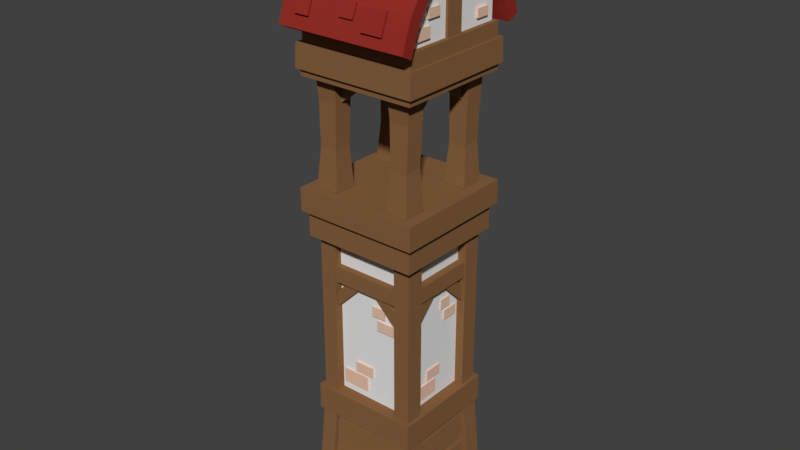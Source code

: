 # Source: bell_tower.blend  (saved by Blender 2.78.0; exported with 4.5.12 LTS)
import bpy
from mathutils import Matrix  # noqa: F401  (used for matrix-valued properties, if any)

bpy.ops.wm.read_factory_settings(use_empty=True)
scene = bpy.context.scene
scene.name = 'Scene'

# ---- collections
col_collection_1 = bpy.data.collections.new('Collection 1'); scene.collection.children.link(col_collection_1)

# ---- materials (node trees are filled in below, after node groups)
mat_roof = bpy.data.materials.new('roof')
mat_roof.alpha_threshold = 0.0
mat_roof.use_transparent_shadow = False
mat_roof.diffuse_color = (0.3032, 0.02868, 0.02085, 1.0)
mat_roof.roughness = 0.5
mat_bricks = bpy.data.materials.new('bricks')
mat_bricks.alpha_threshold = 0.0
mat_bricks.use_transparent_shadow = False
mat_bricks.diffuse_color = (0.8, 0.5436, 0.4042, 1.0)
mat_bricks.roughness = 0.5
mat_plaster = bpy.data.materials.new('plaster')
mat_plaster.alpha_threshold = 0.0
mat_plaster.use_transparent_shadow = False
mat_plaster.roughness = 0.5
mat_wood = bpy.data.materials.new('wood')
mat_wood.alpha_threshold = 0.0
mat_wood.use_transparent_shadow = False
mat_wood.diffuse_color = (0.2462, 0.1223, 0.05093, 1.0)
mat_wood.roughness = 0.5

# ---- material node trees

# ---- world
world_world = bpy.data.worlds.new('World'); scene.world = world_world
world_world.color = (0.05088, 0.05088, 0.05088)
world_world.use_sun_shadow = False
world_world.sun_shadow_jitter_overblur = 0.0
world_world.cycles.sampling_method = 'MANUAL'

# ---- meshes
me_cube_006 = bpy.data.meshes.new('Cube.006')
me_cube_006.from_pydata([(0.726, -0.3869, 0.5958), (0.726, -0.4302, 0.6455), (0.726, -0.1724, 0.7827), (0.726, -0.2157, 0.8324), (1.011, -0.3869, 0.5958), (1.011, -0.4302, 0.6455), (1.011, -0.1724, 0.7827), (1.011, -0.2157, 0.8324), (0.1579, -0.5607, 0.4341), (0.1579, -0.608, 0.4997), (0.1579, -0.3103, 0.6647), (0.1579, -0.3576, 0.7), (0.4808, -0.5607, 0.4341), (0.4808, -0.608, 0.4997), (0.4808, -0.3103, 0.6647), (0.4808, -0.3576, 0.7), (-0.8062, -0.3519, 0.6429), (-0.8062, -0.3804, 0.6902), (-0.8062, -0.1015, 0.8735), (-0.8062, -0.13, 0.8966), (-0.4833, -0.3519, 0.6429), (-0.4833, -0.3804, 0.6902), (-0.4833, -0.1015, 0.8735), (-0.4833, -0.13, 0.8966), (-0.4785, -0.7272, 0.3288), (-0.4785, -0.7373, 0.3634), (-0.4785, -0.5218, 0.4994), (-0.4785, -0.5319, 0.534), (-0.2326, -0.7272, 0.3288), (-0.2326, -0.7373, 0.3634), (-0.2326, -0.5218, 0.4994), (-0.2326, -0.5319, 0.534), (0.6373, -0.9135, -0.02338), (0.6373, -0.9792, 0.0174), (0.6373, -0.7633, 0.2188), (0.6373, -0.8291, 0.2596), (0.9223, -0.9135, -0.02338), (0.9223, -0.9792, 0.0174), (0.9223, -0.7633, 0.2188), (0.9223, -0.8291, 0.2596), (-0.5758, -1.1, -0.3526), (-0.5758, -1.175, -0.3062), (-0.5758, -0.9287, -0.07649), (-0.5758, -1.004, -0.02999), (-0.2509, -1.1, -0.3526), (-0.2509, -1.175, -0.3062), (-0.2509, -0.9287, -0.07649), (-0.2509, -1.004, -0.02999), (-0.9187, -0.9054, 0.02237), (-0.9187, -0.9611, 0.0569), (-0.9187, -0.7783, 0.2275), (-0.9187, -0.834, 0.262), (-0.6774, -0.9054, 0.02237), (-0.6774, -0.9611, 0.0569), (-0.6774, -0.7783, 0.2275), (-0.6774, -0.834, 0.262), (0.4204, -1.308, -0.7559), (0.4204, -1.391, -0.7239), (0.4204, -1.17, -0.3969), (0.4204, -1.253, -0.365), (0.8049, -1.308, -0.7559), (0.8049, -1.391, -0.7239), (0.8049, -1.17, -0.3969), (0.8049, -1.253, -0.365), (-0.006446, -0.9816, -0.0949), (-0.006446, -1.045, -0.05485), (-0.006446, -0.8087, 0.1794), (-0.006446, -0.8722, 0.2194), (0.3178, -0.9816, -0.0949), (0.3178, -1.045, -0.05485), (0.3178, -0.8087, 0.1794), (0.3178, -0.8722, 0.2194), (-0.04086, -1.28, -0.6156), (-0.04086, -1.335, -0.5918), (-0.04086, -1.177, -0.3768), (-0.04086, -1.233, -0.3531), (0.219, -1.28, -0.6156), (0.219, -1.335, -0.5918), (0.219, -1.177, -0.3768), (0.219, -1.233, -0.3531), (-0.8904, -1.322, -0.707), (-0.8904, -1.377, -0.6832), (-0.8904, -1.219, -0.4682), (-0.8904, -1.274, -0.4445), (-0.6305, -1.322, -0.707), (-0.6305, -1.377, -0.6832), (-0.6305, -1.219, -0.4682), (-0.6305, -1.274, -0.4445)], [], [(0, 1, 3, 2), (2, 3, 7, 6), (6, 7, 5, 4), (4, 5, 1, 0), (7, 3, 1, 5), (8, 9, 11, 10), (10, 11, 15, 14), (14, 15, 13, 12), (12, 13, 9, 8), (15, 11, 9, 13), (16, 17, 19, 18), (18, 19, 23, 22), (22, 23, 21, 20), (20, 21, 17, 16), (23, 19, 17, 21), (24, 25, 27, 26), (26, 27, 31, 30), (30, 31, 29, 28), (28, 29, 25, 24), (31, 27, 25, 29), (32, 33, 35, 34), (34, 35, 39, 38), (38, 39, 37, 36), (36, 37, 33, 32), (39, 35, 33, 37), (40, 41, 43, 42), (42, 43, 47, 46), (46, 47, 45, 44), (44, 45, 41, 40), (47, 43, 41, 45), (48, 49, 51, 50), (50, 51, 55, 54), (54, 55, 53, 52), (52, 53, 49, 48), (55, 51, 49, 53), (56, 57, 59, 58), (58, 59, 63, 62), (62, 63, 61, 60), (60, 61, 57, 56), (63, 59, 57, 61), (64, 65, 67, 66), (66, 67, 71, 70), (70, 71, 69, 68), (68, 69, 65, 64), (71, 67, 65, 69), (72, 73, 75, 74), (74, 75, 79, 78), (78, 79, 77, 76), (76, 77, 73, 72), (79, 75, 73, 77), (80, 81, 83, 82), (82, 83, 87, 86), (86, 87, 85, 84), (84, 85, 81, 80), (87, 83, 81, 85)])
me_cube_006.materials.append(mat_roof)
me_cube_006.use_remesh_preserve_volume = False
me_cube_006.use_remesh_preserve_attributes = False
me_cube_006.use_mirror_vertex_groups = False
me_cube_006.update()
me_cube_005 = bpy.data.meshes.new('Cube.005')
me_cube_005.from_pydata([(0.06448, 0.8184, -0.4255), (0.06448, 0.8184, -0.6207), (-0.5766, 0.8184, -0.9363), (-0.5766, 0.8184, -0.6706), (-0.3156, 0.8184, -0.4255), (-0.3156, 0.8184, -0.6207), (-0.05947, 0.8184, -0.9363), (-0.05947, 0.8184, -0.6706), (0.3421, 0.8184, 0.8415), (0.3421, 0.8184, 0.6566), (0.07642, 0.8184, 0.8415), (0.07642, 0.8184, 0.6566), (0.5292, 0.8184, 0.5946), (0.5292, 0.8184, 0.4097), (0.1822, 0.8184, 0.5946), (0.1822, 0.8184, 0.4097), (-0.2102, 0.8184, 1.834), (-0.2102, 0.8184, 1.649), (-0.5571, 0.8184, 1.834), (-0.5571, 0.8184, 1.649), (0.07642, 0.7506, 0.8415), (0.07642, 0.7506, 0.6566), (0.3421, 0.7506, 0.6566), (0.3421, 0.7506, 0.8415), (-0.5766, 0.7506, -0.6706), (-0.5766, 0.7506, -0.9363), (-0.05947, 0.7506, -0.9363), (-0.05947, 0.7506, -0.6706), (0.06448, 0.7506, -0.4255), (0.06448, 0.7506, -0.6207), (-0.3156, 0.7506, -0.4255), (-0.3156, 0.7506, -0.6207), (0.1822, 0.7506, 0.5946), (0.1822, 0.7506, 0.4097), (0.5292, 0.7506, 0.4097), (0.5292, 0.7506, 0.5946), (-0.5571, 0.7506, 1.834), (-0.5571, 0.7506, 1.649), (-0.2102, 0.7506, 1.649), (-0.2102, 0.7506, 1.834), (0.06448, -0.8157, -0.4255), (0.06448, -0.8157, -0.6207), (-0.5766, -0.8157, -0.9363), (-0.5766, -0.8157, -0.6706), (-0.3156, -0.8157, -0.4255), (-0.3156, -0.8157, -0.6207), (-0.05947, -0.8157, -0.9363), (-0.05947, -0.8157, -0.6706), (0.3421, -0.8157, 0.8415), (0.3421, -0.8157, 0.6566), (0.07642, -0.8157, 0.8415), (0.07642, -0.8157, 0.6566), (0.5292, -0.8157, 0.5946), (0.5292, -0.8157, 0.4097), (0.1822, -0.8157, 0.5946), (0.1822, -0.8157, 0.4097), (-0.2102, -0.8157, 1.834), (-0.2102, -0.8157, 1.649), (-0.5571, -0.8157, 1.834), (-0.5571, -0.8157, 1.649), (0.07642, -0.7479, 0.8415), (0.07642, -0.7479, 0.6566), (0.3421, -0.7479, 0.6566), (0.3421, -0.7479, 0.8415), (-0.5766, -0.7479, -0.6706), (-0.5766, -0.7479, -0.9363), (-0.05947, -0.7479, -0.9363), (-0.05947, -0.7479, -0.6706), (0.06448, -0.7479, -0.4255), (0.06448, -0.7479, -0.6207), (-0.3156, -0.7479, -0.4255), (-0.3156, -0.7479, -0.6207), (0.1822, -0.7479, 0.5946), (0.1822, -0.7479, 0.4097), (0.5292, -0.7479, 0.4097), (0.5292, -0.7479, 0.5946), (-0.5571, -0.7479, 1.834), (-0.5571, -0.7479, 1.649), (-0.2102, -0.7479, 1.649), (-0.2102, -0.7479, 1.834), (-0.8265, 0.1061, -0.4556), (-0.8265, 0.1061, -0.6509), (-0.8265, -0.4682, -0.9664), (-0.8265, -0.4682, -0.7008), (-0.8265, -0.2344, -0.4556), (-0.8265, -0.2344, -0.6509), (-0.8265, -0.004968, -0.9664), (-0.8265, -0.004968, -0.7008), (-0.8265, 0.3547, 0.8114), (-0.8265, 0.3547, 0.6265), (-0.8265, 0.1168, 0.8114), (-0.8265, 0.1168, 0.6265), (-0.8265, 0.5223, 0.5645), (-0.8265, 0.5223, 0.3796), (-0.8265, 0.2116, 0.5645), (-0.8265, 0.2116, 0.3796), (-0.8265, -0.1821, 1.822), (-0.8265, -0.1821, 1.637), (-0.8265, -0.4929, 1.822), (-0.8265, -0.4929, 1.637), (-0.7587, 0.1168, 0.8114), (-0.7587, 0.1168, 0.6265), (-0.7587, 0.3547, 0.6265), (-0.7587, 0.3547, 0.8114), (-0.7587, -0.4682, -0.7008), (-0.7587, -0.4682, -0.9664), (-0.7587, -0.004968, -0.9664), (-0.7587, -0.004968, -0.7008), (-0.7587, 0.1061, -0.4556), (-0.7587, 0.1061, -0.6509), (-0.7587, -0.2344, -0.4556), (-0.7587, -0.2344, -0.6509), (-0.7587, 0.2116, 0.5645), (-0.7587, 0.2116, 0.3796), (-0.7587, 0.5223, 0.3796), (-0.7587, 0.5223, 0.5645), (-0.7587, -0.4929, 1.822), (-0.7587, -0.4929, 1.637), (-0.7587, -0.1821, 1.637), (-0.7587, -0.1821, 1.822), (0.8076, 0.1061, -0.4556), (0.8076, 0.1061, -0.6509), (0.8076, -0.4682, -0.9664), (0.8076, -0.4682, -0.7008), (0.8076, -0.2344, -0.4556), (0.8076, -0.2344, -0.6509), (0.8076, -0.004968, -0.9664), (0.8076, -0.004968, -0.7008), (0.8076, 0.3547, 0.8114), (0.8076, 0.3547, 0.6265), (0.8076, 0.1168, 0.8114), (0.8076, 0.1168, 0.6265), (0.8076, 0.5223, 0.5645), (0.8076, 0.5223, 0.3796), (0.8076, 0.2116, 0.5645), (0.8076, 0.2116, 0.3796), (0.8076, -0.1821, 1.822), (0.8076, -0.1821, 1.637), (0.8076, -0.4929, 1.822), (0.8076, -0.4929, 1.637), (0.7398, 0.1168, 0.8114), (0.7398, 0.1168, 0.6265), (0.7398, 0.3547, 0.6265), (0.7398, 0.3547, 0.8114), (0.7398, -0.4682, -0.7008), (0.7398, -0.4682, -0.9664), (0.7398, -0.004968, -0.9664), (0.7398, -0.004968, -0.7008), (0.7398, 0.1061, -0.4556), (0.7398, 0.1061, -0.6509), (0.7398, -0.2344, -0.4556), (0.7398, -0.2344, -0.6509), (0.7398, 0.2116, 0.5645), (0.7398, 0.2116, 0.3796), (0.7398, 0.5223, 0.3796), (0.7398, 0.5223, 0.5645), (0.7398, -0.4929, 1.822), (0.7398, -0.4929, 1.637), (0.7398, -0.1821, 1.637), (0.7398, -0.1821, 1.822), (-1.051, -0.5695, 5.808), (-1.051, -0.5695, 5.623), (-1.051, -0.8802, 5.808), (-1.051, -0.8802, 5.623), (-0.9833, -0.8802, 5.808), (-0.9833, -0.8802, 5.623), (-0.9833, -0.5695, 5.623), (-0.9833, -0.5695, 5.808), (1.048, -0.5695, 5.808), (1.048, -0.5695, 5.623), (1.048, -0.8802, 5.808), (1.048, -0.8802, 5.623), (0.9802, -0.8802, 5.808), (0.9802, -0.8802, 5.623), (0.9802, -0.5695, 5.623), (0.9802, -0.5695, 5.808), (-1.051, -0.3501, 6.064), (-1.051, -0.3501, 5.909), (-1.051, -0.6075, 6.064), (-1.051, -0.6075, 5.909), (-0.9833, -0.6075, 6.064), (-0.9833, -0.6075, 5.909), (-0.9833, -0.3501, 5.909), (-0.9833, -0.3501, 6.064), (1.048, -0.3501, 6.064), (1.048, -0.3501, 5.909), (1.048, -0.6075, 6.064), (1.048, -0.6075, 5.909), (0.9802, -0.6075, 6.064), (0.9802, -0.6075, 5.909), (0.9802, -0.3501, 5.909), (0.9802, -0.3501, 6.064), (-1.051, 0.8405, 5.802), (-1.051, 0.8405, 5.648), (-1.051, 0.5831, 5.802), (-1.051, 0.5831, 5.648), (-0.9833, 0.5831, 5.802), (-0.9833, 0.5831, 5.648), (-0.9833, 0.8405, 5.648), (-0.9833, 0.8405, 5.802), (1.048, 0.8405, 5.802), (1.048, 0.8405, 5.648), (1.048, 0.5831, 5.802), (1.048, 0.5831, 5.648), (0.9802, 0.5831, 5.802), (0.9802, 0.5831, 5.648), (0.9802, 0.8405, 5.648), (0.9802, 0.8405, 5.802), (-1.051, 0.2063, 6.898), (-1.051, 0.2063, 6.762), (-1.051, -0.01902, 6.898), (-1.051, -0.01902, 6.762), (-0.9833, -0.01902, 6.898), (-0.9833, -0.01902, 6.762), (-0.9833, 0.2063, 6.762), (-0.9833, 0.2063, 6.898), (1.048, 0.2063, 6.898), (1.048, 0.2063, 6.762), (1.048, -0.01902, 6.898), (1.048, -0.01902, 6.762), (0.9802, -0.01902, 6.898), (0.9802, -0.01902, 6.762), (0.9802, 0.2063, 6.762), (0.9802, 0.2063, 6.898)], [], [(2, 3, 7, 6), (19, 18, 16, 17), (15, 14, 12, 13), (11, 10, 8, 9), (5, 4, 0, 1), (15, 33, 32, 14), (3, 24, 27, 7), (13, 34, 33, 15), (7, 27, 26, 6), (14, 32, 35, 12), (8, 23, 22, 9), (11, 21, 20, 10), (12, 35, 34, 13), (0, 28, 29, 1), (9, 22, 21, 11), (19, 37, 36, 18), (4, 30, 28, 0), (10, 20, 23, 8), (17, 38, 37, 19), (1, 29, 31, 5), (2, 25, 24, 3), (18, 36, 39, 16), (5, 31, 30, 4), (6, 26, 25, 2), (16, 39, 38, 17), (42, 46, 47, 43), (59, 57, 56, 58), (55, 53, 52, 54), (51, 49, 48, 50), (45, 41, 40, 44), (55, 54, 72, 73), (43, 47, 67, 64), (53, 55, 73, 74), (47, 46, 66, 67), (54, 52, 75, 72), (48, 49, 62, 63), (51, 50, 60, 61), (52, 53, 74, 75), (40, 41, 69, 68), (49, 51, 61, 62), (59, 58, 76, 77), (44, 40, 68, 70), (50, 48, 63, 60), (57, 59, 77, 78), (41, 45, 71, 69), (42, 43, 64, 65), (58, 56, 79, 76), (45, 44, 70, 71), (46, 42, 65, 66), (56, 57, 78, 79), (82, 83, 87, 86), (99, 98, 96, 97), (95, 94, 92, 93), (91, 90, 88, 89), (85, 84, 80, 81), (95, 113, 112, 94), (83, 104, 107, 87), (93, 114, 113, 95), (87, 107, 106, 86), (94, 112, 115, 92), (88, 103, 102, 89), (91, 101, 100, 90), (92, 115, 114, 93), (80, 108, 109, 81), (89, 102, 101, 91), (99, 117, 116, 98), (84, 110, 108, 80), (90, 100, 103, 88), (97, 118, 117, 99), (81, 109, 111, 85), (82, 105, 104, 83), (98, 116, 119, 96), (85, 111, 110, 84), (86, 106, 105, 82), (96, 119, 118, 97), (122, 126, 127, 123), (139, 137, 136, 138), (135, 133, 132, 134), (131, 129, 128, 130), (125, 121, 120, 124), (135, 134, 152, 153), (123, 127, 147, 144), (133, 135, 153, 154), (127, 126, 146, 147), (134, 132, 155, 152), (128, 129, 142, 143), (131, 130, 140, 141), (132, 133, 154, 155), (120, 121, 149, 148), (129, 131, 141, 142), (139, 138, 156, 157), (124, 120, 148, 150), (130, 128, 143, 140), (137, 139, 157, 158), (121, 125, 151, 149), (122, 123, 144, 145), (138, 136, 159, 156), (125, 124, 150, 151), (126, 122, 145, 146), (136, 137, 158, 159), (163, 162, 160, 161), (163, 165, 164, 162), (161, 166, 165, 163), (162, 164, 167, 160), (160, 167, 166, 161), (171, 169, 168, 170), (171, 170, 172, 173), (169, 171, 173, 174), (170, 168, 175, 172), (168, 169, 174, 175), (179, 178, 176, 177), (179, 181, 180, 178), (177, 182, 181, 179), (178, 180, 183, 176), (176, 183, 182, 177), (187, 185, 184, 186), (187, 186, 188, 189), (185, 187, 189, 190), (186, 184, 191, 188), (184, 185, 190, 191), (195, 194, 192, 193), (195, 197, 196, 194), (193, 198, 197, 195), (194, 196, 199, 192), (192, 199, 198, 193), (203, 201, 200, 202), (203, 202, 204, 205), (201, 203, 205, 206), (202, 200, 207, 204), (200, 201, 206, 207), (211, 210, 208, 209), (211, 213, 212, 210), (209, 214, 213, 211), (210, 212, 215, 208), (208, 215, 214, 209), (219, 217, 216, 218), (219, 218, 220, 221), (217, 219, 221, 222), (218, 216, 223, 220), (216, 217, 222, 223)])
me_cube_005.materials.append(mat_bricks)
me_cube_005.use_remesh_preserve_volume = False
me_cube_005.use_remesh_preserve_attributes = False
me_cube_005.use_mirror_vertex_groups = False
me_cube_005.update()
me_cube_004 = bpy.data.meshes.new('Cube.004')
me_cube_004.from_pydata([(1.21, -0.7568, 0.3389), (1.21, 0.0, 0.9778), (1.21, -1.212, -0.3835), (1.21, -1.402, -0.8969), (1.21, -0.5439, 0.2226), (1.21, 0.0, 0.6365), (1.21, -1.017, -0.5145), (1.21, -1.2, -0.9993), (0.9097, 0.0, 0.9778), (0.9097, -0.7568, 0.3389), (0.9097, -1.212, -0.3835), (0.9097, -1.402, -0.8969), (0.9097, 0.0, 0.6365), (0.9097, -0.5439, 0.2226), (0.9097, -1.017, -0.5145), (0.9097, -1.2, -0.9993), (1.21, -1.294, -0.5789), (1.21, -1.097, -0.7017), (0.9097, -1.294, -0.5789), (1.06, 0.0, 0.9778), (1.079, 0.0, 0.6365), (1.06, -0.7568, 0.3389), (1.06, -1.212, -0.3835), (1.06, -1.402, -0.8969), (1.079, -0.5439, 0.2226), (1.06, -1.017, -0.5145), (1.06, -1.2, -0.9993), (1.06, -1.294, -0.5789), (1.06, -1.097, -0.7017), (1.21, -0.9842, -0.02233), (1.21, -0.7486, -0.08782), (0.9097, -0.9842, -0.02233), (1.06, -0.9842, -0.02233), (1.079, -0.7486, -0.08782), (1.079, 0.0, -0.08317), (1.079, 0.0, 0.2226), (0.9097, 0.0, -0.08317), (0.0, 0.0, 0.9778), (0.0, -0.7568, 0.3389), (0.0, -1.212, -0.3835), (0.0, -1.402, -0.8969), (0.0, -1.2, -0.9993), (0.0, -1.294, -0.5789), (0.0, -1.097, -0.7017), (0.0, -0.9842, -0.02233), (0.9097, -1.097, -0.7017), (0.9097, -0.7486, -0.08782), (0.0, -1.017, -0.5145), (1.015, -0.5439, 0.2226), (1.015, 0.0, 0.6365), (1.015, 0.0, 0.2226)], [], [(16, 17, 6, 2), (23, 26, 7, 3), (29, 30, 4, 0), (0, 4, 5, 1), (40, 41, 15, 11), (28, 26, 15, 45), (33, 25, 14, 46), (20, 24, 13, 12), (27, 18, 11, 23), (32, 31, 10, 22), (19, 8, 9, 21), (22, 10, 18, 27), (25, 28, 45, 14), (3, 7, 17, 16), (6, 17, 28, 25), (2, 22, 27, 16), (1, 19, 21, 0), (29, 32, 22, 2), (16, 27, 23, 3), (5, 4, 24, 20), (30, 6, 25, 33), (17, 7, 26, 28), (11, 15, 26, 23), (4, 30, 33, 24), (0, 21, 32, 29), (21, 9, 31, 32), (24, 33, 46, 13), (2, 6, 30, 29), (33, 34, 35, 24), (24, 35, 50, 48), (34, 33, 46, 36), (9, 38, 44, 31), (10, 39, 42, 18), (8, 37, 38, 9), (31, 44, 39, 10), (18, 42, 40, 11), (45, 15, 41, 43), (14, 45, 43, 47), (49, 48, 50), (20, 24, 48, 49)])
me_cube_004.polygons.foreach_set('material_index', [0, 0, 0, 0, 0, 0, 0, 0, 0, 0, 0, 0, 0, 0, 0, 0, 0, 0, 0, 0, 0, 0, 0, 0, 0, 0, 0, 0, 2, 2, 2, 0, 0, 0, 0, 0, 0, 0, 1, 0])
me_cube_004.materials.append(mat_roof)
me_cube_004.materials.append(mat_plaster)
me_cube_004.materials.append(mat_wood)
me_cube_004.use_remesh_preserve_volume = False
me_cube_004.use_remesh_preserve_attributes = False
me_cube_004.use_mirror_vertex_groups = False
me_cube_004.update()
me_cube_003 = bpy.data.meshes.new('Cube.003')
me_cube_003.from_pydata([(2.614, -4.912, -7.277), (2.686, -4.725, 2.463), (2.614, -2.768, -7.277), (2.686, -2.725, 2.463), (4.758, -4.912, -7.277), (4.686, -4.725, 2.463), (4.758, -2.768, -7.277), (4.686, -2.725, 2.463), (2.867, -4.595, -3.739), (2.867, -2.97, -3.54), (4.505, -2.97, -3.54), (4.505, -4.595, -3.739), (2.779, -4.563, 0.3546), (2.779, -2.854, -0.2478), (4.594, -2.854, -0.2478), (4.594, -4.563, 0.3546), (-4.758, -4.912, -7.277), (-4.686, -4.725, 2.463), (-4.758, -2.768, -7.277), (-4.686, -2.725, 2.463), (-2.614, -4.912, -7.277), (-2.686, -4.725, 2.463), (-2.614, -2.768, -7.277), (-2.686, -2.725, 2.463), (-4.505, -4.595, -3.739), (-4.505, -2.97, -3.54), (-2.867, -2.97, -3.54), (-2.867, -4.595, -3.739), (-4.594, -4.563, 0.3546), (-4.594, -2.854, -0.2478), (-2.779, -2.854, -0.2478), (-2.779, -4.563, 0.3546), (2.614, 2.533, -7.277), (2.686, 2.721, 2.463), (2.614, 4.677, -7.277), (2.686, 4.721, 2.463), (4.758, 2.533, -7.277), (4.686, 2.721, 2.463), (4.758, 4.677, -7.277), (4.686, 4.721, 2.463), (2.867, 2.85, -3.739), (2.867, 4.476, -3.54), (4.505, 4.476, -3.54), (4.505, 2.85, -3.739), (2.779, 2.882, 0.3546), (2.779, 4.591, -0.2478), (4.594, 4.591, -0.2478), (4.594, 2.882, 0.3546), (-4.758, 2.533, -7.277), (-4.686, 2.721, 2.463), (-4.758, 4.677, -7.277), (-4.686, 4.721, 2.463), (-2.614, 2.533, -7.277), (-2.686, 2.721, 2.463), (-2.614, 4.677, -7.277), (-2.686, 4.721, 2.463), (-4.505, 2.85, -3.739), (-4.505, 4.476, -3.54), (-2.867, 4.476, -3.54), (-2.867, 2.85, -3.739), (-4.594, 2.882, 0.3546), (-4.594, 4.591, -0.2478), (-2.779, 4.591, -0.2478), (-2.779, 2.882, 0.3546)], [], [(12, 1, 3, 13), (13, 3, 7, 14), (14, 7, 5, 15), (15, 5, 1, 12), (6, 10, 11, 4), (4, 11, 8, 0), (2, 9, 10, 6), (0, 8, 9, 2), (11, 15, 12, 8), (10, 14, 15, 11), (9, 13, 14, 10), (8, 12, 13, 9), (28, 17, 19, 29), (29, 19, 23, 30), (30, 23, 21, 31), (31, 21, 17, 28), (22, 26, 27, 20), (20, 27, 24, 16), (18, 25, 26, 22), (16, 24, 25, 18), (27, 31, 28, 24), (26, 30, 31, 27), (25, 29, 30, 26), (24, 28, 29, 25), (44, 33, 35, 45), (45, 35, 39, 46), (46, 39, 37, 47), (47, 37, 33, 44), (38, 42, 43, 36), (36, 43, 40, 32), (34, 41, 42, 38), (32, 40, 41, 34), (43, 47, 44, 40), (42, 46, 47, 43), (41, 45, 46, 42), (40, 44, 45, 41), (60, 49, 51, 61), (61, 51, 55, 62), (62, 55, 53, 63), (63, 53, 49, 60), (54, 58, 59, 52), (52, 59, 56, 48), (50, 57, 58, 54), (48, 56, 57, 50), (59, 63, 60, 56), (58, 62, 63, 59), (57, 61, 62, 58), (56, 60, 61, 57)])
me_cube_003.materials.append(mat_wood)
me_cube_003.use_remesh_preserve_volume = False
me_cube_003.use_remesh_preserve_attributes = False
me_cube_003.use_mirror_vertex_groups = False
me_cube_003.update()
me_cube_002 = bpy.data.meshes.new('Cube.002')
me_cube_002.from_pydata([(0.7744, -0.5954, -0.6381), (0.6398, -0.7563, -0.6381), (0.9495, -0.5955, -0.6381), (0.9488, -0.9291, -0.6381), (0.6457, -0.9291, -0.6381), (0.7744, -0.5954, -3.681), (0.6398, -0.7563, -3.681), (0.9495, -0.5955, -3.681), (0.9488, -0.9291, -3.681), (0.6457, -0.9291, -3.681), (0.9488, -0.9291, -1.168), (0.6457, -0.9291, -1.168), (0.6398, -0.7563, -1.168), (0.9495, -0.5955, -1.168), (0.7744, -0.5954, -1.168), (0.9488, -0.9291, -1.461), (0.6398, -0.7563, -1.461), (0.9495, -0.5955, -1.461), (0.6457, -0.9291, -1.461), (0.7744, -0.5954, -1.461), (0.9261, -0.5954, -0.6381), (0.9261, -0.5954, -3.681), (0.9261, -0.5954, -1.168), (0.9261, -0.5954, -1.461), (0.6442, -0.9095, -0.6381), (0.6442, -0.9095, -3.681), (0.6442, -0.9095, -1.168), (0.6442, -0.9095, -1.461), (0.0, -0.7563, -1.168), (0.0, -0.7563, -1.461), (0.0, -0.9095, -1.168), (0.0, -0.9095, -1.461), (0.7697, 0.0, -1.461), (0.7697, 0.0, -1.168), (0.9214, 0.0, -1.168), (0.9214, 0.0, -1.461), (0.8774, -0.6073, -1.672), (0.8774, -0.6073, -1.965), (0.8774, -0.3968, -1.458), (0.8743, -0.1037, -1.458), (0.7753, -0.6073, -1.672), (0.7753, -0.6073, -1.965), (0.7753, -0.3968, -1.458), (0.7722, -0.1037, -1.458), (0.6519, -0.865, -1.672), (0.6519, -0.865, -1.965), (0.4414, -0.865, -1.458), (0.1484, -0.865, -1.458), (0.6519, -0.7629, -1.672), (0.6519, -0.7629, -1.965), (0.4414, -0.7629, -1.458), (0.1484, -0.7629, -1.458), (0.8958, -0.7363, -5.964), (0.7613, -0.8972, -5.964), (1.071, -0.7364, -5.964), (1.07, -1.07, -5.964), (0.7671, -1.07, -5.964), (0.9745, -0.9659, -4.126), (0.6656, -0.7931, -4.126), (0.9753, -0.6323, -4.126), (0.6714, -0.9659, -4.126), (0.8002, -0.6322, -4.126), (1.048, -0.7363, -5.964), (0.9519, -0.6322, -4.126), (0.7656, -1.05, -5.964), (0.67, -0.9463, -4.126), (0.7985, -0.6056, 2.022), (0.7985, -0.6056, 1.682), (0.7985, -0.3615, 2.186), (0.7948, -0.02169, 2.186), (0.6801, -0.6056, 2.022), (0.6801, -0.6056, 1.682), (0.6801, -0.3615, 2.186), (0.6765, -0.02169, 2.186), (0.614, -0.7796, 2.022), (0.614, -0.7796, 1.682), (0.3699, -0.7796, 2.186), (0.03007, -0.776, 2.186), (0.614, -0.6612, 2.022), (0.614, -0.6612, 1.682), (0.3699, -0.6612, 2.186), (0.03007, -0.6576, 2.186)], [], [(18, 9, 8, 15), (23, 17, 7, 21), (27, 25, 9, 18), (17, 15, 8, 7), (2, 3, 10, 13), (24, 26, 11, 4), (20, 2, 13, 22), (4, 11, 10, 3), (13, 10, 15, 17), (26, 27, 18, 11), (22, 13, 17, 23), (11, 18, 15, 10), (14, 22, 34, 33), (0, 20, 22, 14), (19, 23, 21, 5), (27, 26, 30, 31), (1, 12, 26, 24), (16, 6, 25, 27), (26, 12, 28, 30), (12, 16, 29, 28), (16, 27, 31, 29), (23, 19, 32, 35), (19, 14, 33, 32), (22, 23, 35, 34), (36, 37, 39, 38), (37, 41, 43, 39), (38, 42, 40, 36), (44, 46, 47, 45), (45, 47, 51, 49), (46, 44, 48, 50), (60, 56, 55, 57), (63, 59, 54, 62), (65, 64, 56, 60), (59, 57, 55, 54), (61, 63, 62, 52), (58, 53, 64, 65), (66, 67, 69, 68), (67, 71, 73, 69), (68, 72, 70, 66), (74, 76, 77, 75), (75, 77, 81, 79), (76, 74, 78, 80), (70, 72, 73, 71), (78, 79, 81, 80)])
me_cube_002.materials.append(mat_wood)
me_cube_002.use_remesh_preserve_volume = False
me_cube_002.use_remesh_preserve_attributes = False
me_cube_002.use_mirror_vertex_groups = False
me_cube_002.update()
me_cube_001 = bpy.data.meshes.new('Cube.001')
me_cube_001.from_pydata([(-1.153, -1.153, -0.194), (-1.153, 1.153, -0.194), (1.153, 1.153, 0.2376), (1.153, -1.153, -0.194), (-1.153, -1.153, 0.2376), (1.153, 1.153, -0.194), (-1.153, 1.153, 0.2376), (1.096, 1.096, 2.152), (-1.096, -1.096, 2.278), (1.096, -1.096, 2.152), (1.096, 1.096, 2.278), (-1.096, 1.096, 2.152), (-1.096, -1.096, 2.152), (1.153, -1.153, 0.2376), (-1.096, 1.096, 2.278), (1.096, -1.096, 2.278), (0.6738, -0.6492, 2.152), (0.6738, 0.6492, 2.152), (-0.5425, -0.6492, 2.278), (0.6738, -0.6492, 2.278), (-0.5425, 0.6492, 2.152), (-0.5425, -0.6492, 2.152), (0.6738, 0.6492, 2.278), (-0.5425, 0.6492, 2.278), (-1.154, -1.154, 2.278), (1.154, 1.154, 2.278), (-1.154, 1.154, 2.278), (1.154, -1.154, 2.278), (-1.14, -1.14, 2.697), (1.14, 1.14, 2.697), (-1.14, 1.14, 2.697), (1.14, -1.14, 2.697), (-1.066, -1.066, -0.1986), (-1.066, 1.066, -0.1986), (1.066, -1.066, -0.1986), (1.066, 1.066, -0.1986), (-1.066, -1.066, -0.6565), (-1.066, 1.066, -0.6565), (1.066, -1.066, -0.6565), (1.066, 1.066, -0.6565), (-0.7828, -0.7828, -0.6565), (-0.7828, 0.7828, -0.6565), (0.7828, -0.7828, -0.6565), (0.7828, 0.7828, -0.6565), (-0.7828, -0.7828, -3.658), (-0.7828, 0.7828, -3.658), (0.7828, -0.7828, -3.658), (0.7828, 0.7828, -3.658), (-1.016, -1.016, -3.658), (-1.016, 1.016, -3.658), (1.016, -1.016, -3.658), (1.016, 1.016, -3.658), (-1.016, -1.016, -4.159), (-1.016, 1.016, -4.159), (1.016, -1.016, -4.159), (1.016, 1.016, -4.159), (-0.83, -0.8796, -4.159), (-0.83, 0.8796, -4.159), (0.83, -0.83, -4.159), (0.83, 0.83, -4.159), (-0.925, -0.9804, -5.959), (-0.925, 0.9804, -5.959), (0.925, -0.925, -5.959), (0.925, 0.925, -5.959), (-1.064, -1.064, 2.697), (1.092, 1.064, 2.697), (-1.064, 1.064, 2.697), (1.092, -1.064, 2.697), (-1.064, -1.064, 2.958), (1.092, 1.064, 2.958), (-1.064, 1.064, 2.958), (1.092, -1.064, 2.958), (-1.007, -1.021, 2.958), (1.007, 1.007, 2.958), (-1.007, 1.007, 2.958), (1.007, -1.021, 2.958), (-1.007, -1.025, 3.417), (1.007, 1.007, 3.455), (-1.007, 1.007, 3.455), (1.007, -1.025, 3.417), (1.096, -0.3653, 2.152), (1.096, 0.3653, 2.152), (1.096, -0.3653, 2.278), (1.096, 0.3653, 2.278), (0.6738, -0.2164, 2.152), (0.6738, 0.2164, 2.152), (0.6738, -0.2164, 2.278), (0.6738, 0.2164, 2.278), (1.154, -0.3846, 2.278), (1.154, 0.3846, 2.278), (1.14, -0.3802, 2.697), (1.14, 0.3802, 2.697), (1.092, -0.3547, 2.697), (1.092, 0.3547, 2.697), (1.092, -0.3547, 2.958), (1.092, 0.3547, 2.958), (1.007, -0.3357, 2.958), (1.007, 0.3357, 2.958), (1.007, -0.7467, 3.883), (1.007, 0.7467, 3.883), (-1.096, 0.3653, 2.152), (-1.096, -0.3653, 2.152), (-1.096, 0.3653, 2.278), (-1.096, -0.3653, 2.278), (-0.5425, 0.2164, 2.152), (-0.5425, -0.2164, 2.152), (-0.5425, 0.2164, 2.278), (-0.5425, -0.2164, 2.278), (-1.154, 0.3846, 2.278), (-1.154, -0.3846, 2.278), (-1.14, 0.3802, 2.697), (-1.14, -0.3802, 2.697), (-1.064, 0.3547, 2.697), (-1.064, -0.3547, 2.697), (-1.064, 0.3547, 2.958), (-1.064, -0.3547, 2.958), (-1.007, 0.3357, 2.958), (-1.007, -0.3357, 2.958), (-1.007, 0.7412, 3.887), (-1.007, -0.7412, 3.887), (1.096, -0.1218, 2.152), (1.096, 0.1218, 2.152), (1.096, -0.1218, 2.278), (1.096, 0.1218, 2.278), (0.6738, -0.07214, 2.152), (0.6738, 0.07214, 2.152), (0.6738, -0.07214, 2.278), (0.6738, 0.07214, 2.278), (1.154, -0.1282, 2.278), (1.154, 0.1282, 2.278), (1.14, -0.1267, 2.697), (1.14, 0.1267, 2.697), (1.092, -0.1182, 2.697), (1.092, 0.1182, 2.697), (1.092, -0.1681, 2.958), (1.092, 0.1681, 2.958), (1.007, -0.1681, 2.958), (1.007, 0.1681, 2.958), (1.007, -0.1681, 3.883), (1.007, 0.1681, 3.883), (-1.036, -1.036, 2.958), (-1.036, 1.036, 2.958), (1.05, 1.036, 2.958), (1.05, -1.036, 2.958), (1.05, -0.3452, 2.958), (1.05, 0.3452, 2.958), (-1.036, 0.3452, 2.958), (-1.036, -0.3452, 2.958), (1.05, -0.1681, 2.958), (1.05, 0.1681, 2.958), (1.05, -0.1681, 3.85), (1.05, 0.1681, 3.85), (-0.2299, -0.3711, 2.561), (0.4654, -0.3711, 2.561), (0.4654, 0.3711, 2.561), (-0.2299, 0.3711, 2.561), (0.4654, -0.1237, 2.561), (0.4654, 0.1237, 2.561), (-0.2299, 0.1237, 2.561), (-0.2299, -0.1237, 2.561), (0.4654, -0.04124, 2.561), (0.4654, 0.04124, 2.561), (0.9136, -0.6819, -4.37), (0.9136, 0.6819, -4.37), (0.9314, -0.6819, -4.706), (0.9314, 0.6819, -4.706), (0.8292, -0.6819, -4.37), (0.8292, 0.6819, -4.37), (0.8471, -0.6819, -4.706), (0.8471, 0.6819, -4.706), (0.9358, -0.7227, -4.969), (0.9358, 0.7227, -4.969), (0.9536, -0.7227, -5.305), (0.9536, 0.7227, -5.305), (0.8514, -0.7227, -4.969), (0.8514, 0.7227, -4.969), (0.8693, -0.7227, -5.305), (0.8693, 0.7227, -5.305), (0.9648, -0.7443, -5.482), (0.9648, 0.7443, -5.482), (0.9827, -0.7443, -5.818), (0.9827, 0.7443, -5.818), (0.8805, -0.7443, -5.482), (0.8805, 0.7443, -5.482), (0.8983, -0.7443, -5.818), (0.8983, 0.7443, -5.818), (-0.9028, 0.6819, -4.37), (-0.9028, -0.6819, -4.37), (-0.9206, 0.6819, -4.706), (-0.9206, -0.6819, -4.706), (-0.8184, 0.6819, -4.37), (-0.8184, -0.6819, -4.37), (-0.8363, 0.6819, -4.706), (-0.8363, -0.6819, -4.706), (-0.925, 0.7227, -4.969), (-0.925, -0.7227, -4.969), (-0.9428, 0.7227, -5.305), (-0.9428, -0.7227, -5.305), (-0.8406, 0.7227, -4.969), (-0.8406, -0.7227, -4.969), (-0.8585, 0.7227, -5.305), (-0.8585, -0.7227, -5.305), (-0.954, 0.7443, -5.482), (-0.954, -0.7443, -5.482), (-0.9719, 0.7443, -5.818), (-0.9719, -0.7443, -5.818), (-0.8697, 0.7443, -5.482), (-0.8697, -0.7443, -5.482), (-0.8875, 0.7443, -5.818), (-0.8875, -0.7443, -5.818), (-0.6765, -0.9231, -4.37), (0.6873, -0.9231, -4.37), (-0.6765, -0.9412, -4.706), (0.6873, -0.9412, -4.706), (-0.6765, -0.8372, -4.37), (0.6873, -0.8372, -4.37), (-0.6765, -0.8554, -4.706), (0.6873, -0.8554, -4.706), (-0.7173, -0.9456, -4.969), (0.7281, -0.9456, -4.969), (-0.7173, -0.9638, -5.305), (0.7281, -0.9638, -5.305), (-0.7173, -0.8598, -4.969), (0.7281, -0.8598, -4.969), (-0.7173, -0.8779, -5.305), (0.7281, -0.8779, -5.305), (-0.739, -0.9752, -5.482), (0.7497, -0.9752, -5.482), (-0.739, -0.9934, -5.818), (0.7497, -0.9934, -5.818), (-0.739, -0.8894, -5.482), (0.7497, -0.8894, -5.482), (-0.739, -0.9075, -5.818), (0.7497, -0.9075, -5.818), (0.6873, 0.925, -4.37), (-0.6765, 0.925, -4.37), (0.6873, 0.9431, -4.706), (-0.6765, 0.9431, -4.706), (0.6873, 0.8391, -4.37), (-0.6765, 0.8391, -4.37), (0.6873, 0.8573, -4.706), (-0.6765, 0.8573, -4.706), (0.7281, 0.9475, -4.969), (-0.7173, 0.9475, -4.969), (0.7281, 0.9657, -5.305), (-0.7173, 0.9657, -5.305), (0.7281, 0.8617, -4.969), (-0.7173, 0.8617, -4.969), (0.7281, 0.8798, -5.305), (-0.7173, 0.8798, -5.305), (0.7497, 0.9771, -5.482), (-0.739, 0.9771, -5.482), (0.7497, 0.9953, -5.818), (-0.739, 0.9953, -5.818), (0.7497, 0.8913, -5.482), (-0.739, 0.8913, -5.482), (0.7497, 0.9094, -5.818), (-0.739, 0.9094, -5.818), (-0.9882, -0.1681, 2.958), (-0.9882, 0.1681, 2.958), (-0.9882, -0.1681, 3.883), (-0.9882, 0.1681, 3.883), (-1.031, -0.1681, 2.958), (-1.031, 0.1681, 2.958), (-1.031, -0.1681, 3.85), (-1.031, 0.1681, 3.85)], [], [(5, 2, 13, 3), (6, 4, 13, 2), (5, 3, 34, 35), (1, 6, 2, 5), (3, 13, 4, 0), (0, 4, 6, 1), (80, 82, 15, 9), (11, 14, 10, 7), (9, 15, 8, 12), (100, 102, 14, 11), (84, 16, 19, 86), (20, 17, 22, 23), (16, 21, 18, 19), (104, 20, 23, 106), (100, 11, 20, 104), (11, 7, 17, 20), (9, 12, 21, 16), (80, 9, 16, 84), (8, 15, 27, 24), (103, 8, 24, 109), (83, 10, 25, 89), (10, 14, 26, 25), (109, 24, 28, 111), (89, 25, 29, 91), (25, 26, 30, 29), (24, 27, 31, 28), (35, 34, 38, 39), (3, 0, 32, 34), (1, 5, 35, 33), (0, 1, 33, 32), (38, 36, 40, 42), (32, 33, 37, 36), (34, 32, 36, 38), (33, 35, 39, 37), (43, 42, 46, 47), (37, 39, 43, 41), (39, 38, 42, 43), (36, 37, 41, 40), (47, 46, 50, 51), (40, 41, 45, 44), (42, 40, 44, 46), (41, 43, 47, 45), (50, 48, 52, 54), (44, 45, 49, 48), (46, 44, 48, 50), (45, 47, 51, 49), (55, 54, 58, 59), (49, 51, 55, 53), (51, 50, 54, 55), (48, 49, 53, 52), (56, 57, 61, 60), (52, 53, 57, 56), (54, 52, 56, 58), (53, 55, 59, 57), (61, 63, 62, 60), (58, 56, 60, 62), (57, 59, 63, 61), (59, 58, 62, 63), (91, 29, 65, 93), (29, 30, 66, 65), (28, 31, 67, 64), (111, 28, 64, 113), (65, 66, 70, 69), (64, 67, 71, 68), (113, 64, 68, 115), (93, 65, 69, 95), (147, 140, 72, 117), (145, 142, 73, 97), (142, 141, 74, 73), (140, 143, 75, 72), (97, 73, 77, 99), (73, 74, 78, 77), (72, 75, 79, 76), (117, 72, 76, 119), (75, 96, 98, 79), (137, 97, 99, 139), (143, 144, 96, 75), (149, 145, 97, 137), (67, 92, 94, 71), (133, 93, 95, 135), (31, 90, 92, 67), (131, 91, 93, 133), (27, 88, 90, 31), (129, 89, 91, 131), (15, 82, 88, 27), (123, 83, 89, 129), (7, 81, 85, 17), (120, 80, 84, 124), (17, 85, 87, 22), (124, 84, 86, 126), (7, 10, 83, 81), (120, 122, 82, 80), (74, 116, 118, 78), (116, 117, 119, 118), (141, 146, 116, 74), (146, 147, 117, 116), (66, 112, 114, 70), (112, 113, 115, 114), (30, 110, 112, 66), (110, 111, 113, 112), (26, 108, 110, 30), (108, 109, 111, 110), (14, 102, 108, 26), (102, 103, 109, 108), (12, 101, 105, 21), (101, 100, 104, 105), (21, 105, 107, 18), (105, 104, 106, 107), (12, 8, 103, 101), (101, 103, 102, 100), (81, 83, 123, 121), (121, 123, 122, 120), (85, 125, 127, 87), (125, 124, 126, 127), (81, 121, 125, 85), (121, 120, 124, 125), (82, 122, 128, 88), (122, 123, 129, 128), (88, 128, 130, 90), (128, 129, 131, 130), (90, 130, 132, 92), (130, 131, 133, 132), (92, 132, 134, 94), (132, 133, 135, 134), (144, 148, 136, 96), (148, 136, 137, 149), (96, 136, 138, 98), (134, 135, 149, 148), (94, 134, 148, 144), (114, 115, 147, 146), (70, 114, 146, 141), (135, 95, 145, 149), (71, 94, 144, 143), (68, 71, 143, 140), (69, 70, 141, 142), (95, 69, 142, 145), (115, 68, 140, 147), (148, 149, 151, 150), (148, 150, 138, 136), (151, 149, 137, 139), (127, 126, 160, 161), (18, 107, 159, 152), (19, 18, 152, 153), (86, 19, 153, 156), (22, 87, 157, 154), (106, 23, 155, 158), (87, 127, 161, 157), (126, 86, 156, 160), (23, 22, 154, 155), (107, 106, 158, 159), (152, 159, 158, 155, 154, 157, 161, 160, 156, 153), (163, 162, 164, 165), (172, 176, 177, 173), (171, 175, 174, 170), (163, 167, 166, 162), (171, 170, 172, 173), (164, 168, 169, 165), (180, 184, 185, 181), (179, 183, 182, 178), (179, 178, 180, 181), (187, 186, 188, 189), (196, 200, 201, 197), (195, 199, 198, 194), (187, 191, 190, 186), (195, 194, 196, 197), (188, 192, 193, 189), (204, 208, 209, 205), (203, 207, 206, 202), (203, 202, 204, 205), (211, 210, 212, 213), (220, 224, 225, 221), (219, 223, 222, 218), (211, 215, 214, 210), (219, 218, 220, 221), (212, 216, 217, 213), (228, 232, 233, 229), (227, 231, 230, 226), (227, 226, 228, 229), (235, 234, 236, 237), (244, 248, 249, 245), (243, 247, 246, 242), (235, 239, 238, 234), (243, 242, 244, 245), (236, 240, 241, 237), (252, 256, 257, 253), (251, 255, 254, 250), (251, 250, 252, 253), (262, 264, 265, 263), (262, 258, 260, 264), (265, 261, 259, 263)])
me_cube_001.polygons.foreach_set('material_index', [0, 0, 0, 0, 0, 0, 0, 0, 0, 0, 0, 0, 0, 0, 0, 0, 0, 0, 0, 0, 0, 0, 0, 0, 0, 0, 0, 0, 0, 0, 0, 0, 0, 0, 1, 0, 0, 0, 0, 1, 1, 1, 0, 0, 0, 0, 0, 0, 0, 0, 0, 0, 0, 0, 0, 0, 0, 0, 0, 0, 0, 0, 0, 0, 0, 0, 0, 0, 0, 0, 1, 1, 1, 1, 1, 1, 0, 0, 0, 0, 0, 0, 0, 0, 0, 0, 0, 0, 0, 0, 0, 0, 1, 1, 0, 0, 0, 0, 0, 0, 0, 0, 0, 0, 0, 0, 0, 0, 0, 0, 0, 0, 0, 0, 0, 0, 0, 0, 0, 0, 0, 0, 0, 0, 0, 0, 1, 0, 0, 0, 0, 0, 0, 0, 0, 0, 0, 0, 0, 0, 0, 0, 0, 0, 0, 0, 0, 0, 0, 0, 0, 0, 0, 0, 0, 0, 0, 0, 0, 0, 0, 0, 0, 0, 0, 0, 0, 0, 0, 0, 0, 0, 0, 0, 0, 0, 0, 0, 0, 0, 0, 0, 0, 0, 0, 0, 0, 0, 0, 0])
me_cube_001.materials.append(mat_wood)
me_cube_001.materials.append(mat_plaster)
me_cube_001.use_remesh_preserve_volume = False
me_cube_001.use_remesh_preserve_attributes = False
me_cube_001.use_mirror_vertex_groups = False
me_cube_001.update()

# ---- objects
ob_cube_005 = bpy.data.objects.new('Cube.005', me_cube_006)
ob_cube_004 = bpy.data.objects.new('Cube.004', me_cube_005)
ob_cube_003 = bpy.data.objects.new('Cube.003', me_cube_004)
ob_cube_002 = bpy.data.objects.new('Cube.002', me_cube_003)
ob_cube_001 = bpy.data.objects.new('Cube.001', me_cube_002)
ob_cube = bpy.data.objects.new('Cube', me_cube_001)

# ---- transforms, parenting, visibility, modifiers, constraints
ob_cube_005.location = (0.0, 0.0, 6.528)
ob_cube_005.lineart.crease_threshold = 0.0
_m = ob_cube_005.modifiers.new('Mirror', 'MIRROR')
_m.use_axis = (False, True, False)
ob_cube_004.location = (0.0, 0.0, 0.02785)
ob_cube_004.lineart.crease_threshold = 0.0
ob_cube_003.location = (0.0, 0.0, 6.509)
ob_cube_003.lineart.crease_threshold = 0.0
_m = ob_cube_003.modifiers.new('Mirror', 'MIRROR')
_m.use_axis = (True, True, False)
_m.use_clip = True
ob_cube_002.location = (0.0, 0.0, 4.275)
ob_cube_002.scale = (0.1981, 0.1981, 0.1981)
ob_cube_002.lineart.crease_threshold = 0.0
ob_cube_001.location = (0.0, 0.0, 2.59)
ob_cube_001.lineart.crease_threshold = 0.0
_m = ob_cube_001.modifiers.new('Mirror', 'MIRROR')
_m.use_axis = (True, True, False)
_m.use_clip = True
ob_cube.location = (0.0, 0.0, 2.59)
ob_cube.lineart.crease_threshold = 0.0

# ---- collection membership
col_collection_1.objects.link(ob_cube_005)
col_collection_1.objects.link(ob_cube_004)
col_collection_1.objects.link(ob_cube_003)
col_collection_1.objects.link(ob_cube_002)
col_collection_1.objects.link(ob_cube_001)
col_collection_1.objects.link(ob_cube)

# ---- scene / render settings (as saved in the file)
scene.frame_start = 1; scene.frame_end = 250; scene.frame_set(1)
scene.render.engine = 'BLENDER_EEVEE_NEXT'
scene.render.resolution_percentage = 50
scene.render.dither_intensity = 0.0
scene.cycles.use_denoising = False
scene.cycles.samples = 128
scene.cycles.sampling_pattern = 'TABULATED_SOBOL'
scene.cycles.light_sampling_threshold = 0.0
scene.cycles.use_adaptive_sampling = False
scene.cycles.use_light_tree = False
scene.cycles.blur_glossy = 0.0
scene.cycles.sample_clamp_indirect = 0.0
scene.view_settings.view_transform = 'Standard'
bpy.context.view_layer.update()

# ---- added for rendering (the .blend has no active camera and no usable light): camera, sun
cam_auto = bpy.data.cameras.new('AutoCamera')
cam_auto.lens = 50.0
cam_auto.sensor_width = 36.0
cam_auto.clip_end = 1000.0
ob_auto_camera = bpy.data.objects.new('AutoCamera', cam_auto)
scene.collection.objects.link(ob_auto_camera)
ob_auto_camera.location = (10.6173, -12.7407, 10.5503)
ob_auto_camera.rotation_euler = (1.09748, -7.21219e-08, 0.694738)
scene.camera = ob_auto_camera
light_auto_sun = bpy.data.lights.new('AutoSun', 'SUN')
light_auto_sun.energy = 3.0
light_auto_sun.angle = 0.0523599
ob_auto_sun = bpy.data.objects.new('AutoSun', light_auto_sun)
scene.collection.objects.link(ob_auto_sun)
ob_auto_sun.rotation_euler = (0.872665, 0.174533, 0.523599)
bpy.context.view_layer.update()
